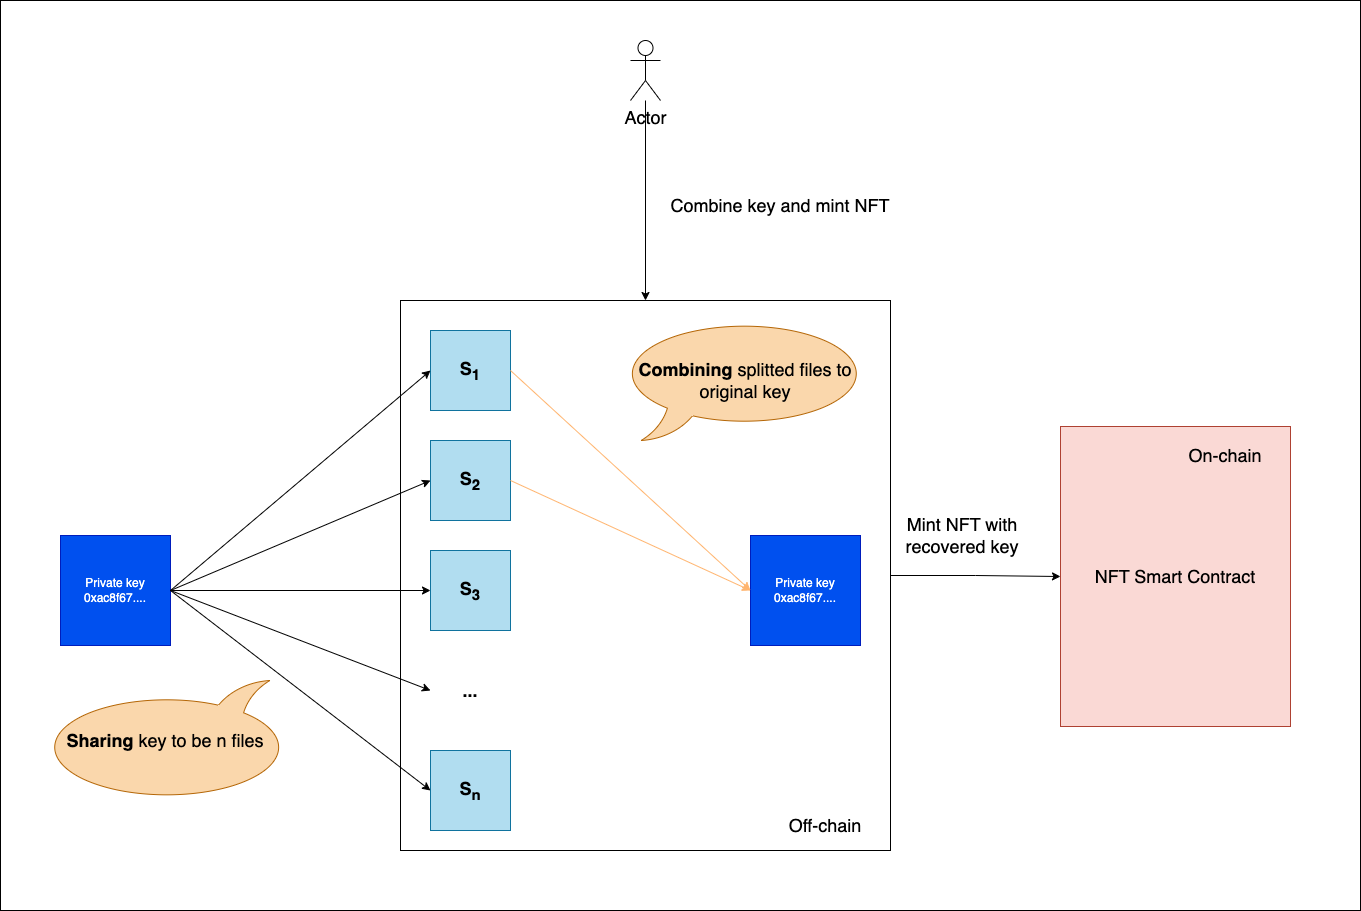

The diagram above was exported from draw.io. Its source (the exported page's mxGraphModel, read from the mxfile embedded in the PNG):
<mxGraphModel dx="2558" dy="2205" grid="1" gridSize="10" guides="1" tooltips="1" connect="1" arrows="1" fold="1" page="1" pageScale="1" pageWidth="827" pageHeight="1169" math="0" shadow="0">
  <root>
    <mxCell id="0" />
    <mxCell id="1" parent="0" />
    <mxCell id="nrOwlsONgDu6cdaoIwcQ-5" value="" style="rounded=0;whiteSpace=wrap;html=1;fontSize=18;" vertex="1" parent="1">
      <mxGeometry x="-70" y="-90" width="1360" height="910" as="geometry" />
    </mxCell>
    <mxCell id="nrOwlsONgDu6cdaoIwcQ-1" value="Private key&lt;br&gt;0xac8f67...." style="whiteSpace=wrap;html=1;aspect=fixed;fillColor=#0050ef;fontColor=#ffffff;strokeColor=#001DBC;" vertex="1" parent="1">
      <mxGeometry x="-10" y="445" width="110" height="110" as="geometry" />
    </mxCell>
    <mxCell id="nrOwlsONgDu6cdaoIwcQ-2" value="&lt;b style=&quot;font-size: 18px;&quot;&gt;S&lt;sub&gt;1&lt;/sub&gt;&lt;/b&gt;" style="whiteSpace=wrap;html=1;aspect=fixed;fillColor=#b1ddf0;strokeColor=#10739e;" vertex="1" parent="1">
      <mxGeometry x="360" y="240" width="80" height="80" as="geometry" />
    </mxCell>
    <mxCell id="nrOwlsONgDu6cdaoIwcQ-3" value="&lt;b style=&quot;font-size: 18px;&quot;&gt;S&lt;sub&gt;2&lt;/sub&gt;&lt;/b&gt;" style="whiteSpace=wrap;html=1;aspect=fixed;fillColor=#b1ddf0;strokeColor=#10739e;" vertex="1" parent="1">
      <mxGeometry x="360" y="350" width="80" height="80" as="geometry" />
    </mxCell>
    <mxCell id="nrOwlsONgDu6cdaoIwcQ-4" value="&lt;b style=&quot;font-size: 18px;&quot;&gt;S&lt;sub&gt;3&lt;/sub&gt;&lt;/b&gt;" style="whiteSpace=wrap;html=1;aspect=fixed;fillColor=#b1ddf0;strokeColor=#10739e;" vertex="1" parent="1">
      <mxGeometry x="360" y="460" width="80" height="80" as="geometry" />
    </mxCell>
    <mxCell id="nrOwlsONgDu6cdaoIwcQ-6" value="&lt;span style=&quot;font-size: 18px;&quot;&gt;&lt;b&gt;...&lt;/b&gt;&lt;/span&gt;" style="whiteSpace=wrap;html=1;aspect=fixed;fillColor=none;strokeColor=none;" vertex="1" parent="1">
      <mxGeometry x="360" y="560" width="80" height="80" as="geometry" />
    </mxCell>
    <mxCell id="nrOwlsONgDu6cdaoIwcQ-7" value="&lt;b style=&quot;font-size: 18px;&quot;&gt;S&lt;sub&gt;n&lt;/sub&gt;&lt;/b&gt;" style="whiteSpace=wrap;html=1;aspect=fixed;fillColor=#b1ddf0;strokeColor=#10739e;" vertex="1" parent="1">
      <mxGeometry x="360" y="660" width="80" height="80" as="geometry" />
    </mxCell>
    <mxCell id="nrOwlsONgDu6cdaoIwcQ-9" value="" style="endArrow=classic;html=1;rounded=0;fontSize=18;entryX=0;entryY=0.5;entryDx=0;entryDy=0;exitX=1;exitY=0.5;exitDx=0;exitDy=0;" edge="1" parent="1" source="nrOwlsONgDu6cdaoIwcQ-1" target="nrOwlsONgDu6cdaoIwcQ-2">
      <mxGeometry width="50" height="50" relative="1" as="geometry">
        <mxPoint x="110" y="500" as="sourcePoint" />
        <mxPoint x="160" y="450" as="targetPoint" />
      </mxGeometry>
    </mxCell>
    <mxCell id="nrOwlsONgDu6cdaoIwcQ-10" value="" style="endArrow=classic;html=1;rounded=0;fontSize=18;entryX=0;entryY=0.5;entryDx=0;entryDy=0;" edge="1" parent="1" target="nrOwlsONgDu6cdaoIwcQ-3">
      <mxGeometry width="50" height="50" relative="1" as="geometry">
        <mxPoint x="100" y="500" as="sourcePoint" />
        <mxPoint x="370" y="290" as="targetPoint" />
      </mxGeometry>
    </mxCell>
    <mxCell id="nrOwlsONgDu6cdaoIwcQ-11" value="" style="endArrow=classic;html=1;rounded=0;fontSize=18;entryX=0;entryY=0.5;entryDx=0;entryDy=0;exitX=1;exitY=0.5;exitDx=0;exitDy=0;" edge="1" parent="1" source="nrOwlsONgDu6cdaoIwcQ-1" target="nrOwlsONgDu6cdaoIwcQ-4">
      <mxGeometry width="50" height="50" relative="1" as="geometry">
        <mxPoint x="110" y="510" as="sourcePoint" />
        <mxPoint x="370" y="400" as="targetPoint" />
      </mxGeometry>
    </mxCell>
    <mxCell id="nrOwlsONgDu6cdaoIwcQ-12" value="" style="endArrow=classic;html=1;rounded=0;fontSize=18;entryX=0;entryY=0.5;entryDx=0;entryDy=0;exitX=1;exitY=0.5;exitDx=0;exitDy=0;" edge="1" parent="1" source="nrOwlsONgDu6cdaoIwcQ-1" target="nrOwlsONgDu6cdaoIwcQ-6">
      <mxGeometry width="50" height="50" relative="1" as="geometry">
        <mxPoint x="110" y="510" as="sourcePoint" />
        <mxPoint x="370" y="510" as="targetPoint" />
      </mxGeometry>
    </mxCell>
    <mxCell id="nrOwlsONgDu6cdaoIwcQ-13" value="" style="endArrow=classic;html=1;rounded=0;fontSize=18;entryX=0;entryY=0.5;entryDx=0;entryDy=0;exitX=1;exitY=0.5;exitDx=0;exitDy=0;" edge="1" parent="1" source="nrOwlsONgDu6cdaoIwcQ-1" target="nrOwlsONgDu6cdaoIwcQ-7">
      <mxGeometry width="50" height="50" relative="1" as="geometry">
        <mxPoint x="110" y="510" as="sourcePoint" />
        <mxPoint x="370" y="610" as="targetPoint" />
      </mxGeometry>
    </mxCell>
    <mxCell id="nrOwlsONgDu6cdaoIwcQ-14" value="Private key&lt;br&gt;0xac8f67...." style="whiteSpace=wrap;html=1;aspect=fixed;fillColor=#0050ef;fontColor=#ffffff;strokeColor=#001DBC;" vertex="1" parent="1">
      <mxGeometry x="680" y="445" width="110" height="110" as="geometry" />
    </mxCell>
    <mxCell id="nrOwlsONgDu6cdaoIwcQ-15" value="" style="endArrow=classic;html=1;rounded=0;fontSize=18;entryX=0;entryY=0.5;entryDx=0;entryDy=0;exitX=1;exitY=0.5;exitDx=0;exitDy=0;strokeColor=#FFB570;" edge="1" parent="1" source="nrOwlsONgDu6cdaoIwcQ-2" target="nrOwlsONgDu6cdaoIwcQ-14">
      <mxGeometry width="50" height="50" relative="1" as="geometry">
        <mxPoint x="110" y="510" as="sourcePoint" />
        <mxPoint x="370" y="290" as="targetPoint" />
      </mxGeometry>
    </mxCell>
    <mxCell id="nrOwlsONgDu6cdaoIwcQ-16" value="" style="endArrow=classic;html=1;rounded=0;fontSize=18;exitX=1;exitY=0.5;exitDx=0;exitDy=0;strokeColor=#FFB570;" edge="1" parent="1" source="nrOwlsONgDu6cdaoIwcQ-3">
      <mxGeometry width="50" height="50" relative="1" as="geometry">
        <mxPoint x="450" y="290" as="sourcePoint" />
        <mxPoint x="680" y="500" as="targetPoint" />
      </mxGeometry>
    </mxCell>
    <mxCell id="nrOwlsONgDu6cdaoIwcQ-18" value="&lt;b&gt;Sharing&lt;/b&gt; key to be n files" style="whiteSpace=wrap;html=1;shape=mxgraph.basic.oval_callout;fontSize=18;fillColor=#fad7ac;direction=west;strokeColor=#b46504;" vertex="1" parent="1">
      <mxGeometry x="-30" y="590" width="250" height="120" as="geometry" />
    </mxCell>
    <mxCell id="nrOwlsONgDu6cdaoIwcQ-19" value="&lt;b&gt;Combining&lt;/b&gt; splitted files to original key" style="whiteSpace=wrap;html=1;shape=mxgraph.basic.oval_callout;fontSize=18;fillColor=#fad7ac;direction=east;strokeColor=#b46504;" vertex="1" parent="1">
      <mxGeometry x="550" y="230" width="250" height="120" as="geometry" />
    </mxCell>
    <mxCell id="nrOwlsONgDu6cdaoIwcQ-20" value="Actor" style="shape=umlActor;verticalLabelPosition=bottom;verticalAlign=top;html=1;outlineConnect=0;fontSize=18;fillColor=none;" vertex="1" parent="1">
      <mxGeometry x="560" y="-50" width="30" height="60" as="geometry" />
    </mxCell>
    <mxCell id="nrOwlsONgDu6cdaoIwcQ-26" style="edgeStyle=orthogonalEdgeStyle;rounded=0;orthogonalLoop=1;jettySize=auto;html=1;exitX=1;exitY=0.5;exitDx=0;exitDy=0;strokeColor=#000000;fontSize=18;entryX=0;entryY=0.5;entryDx=0;entryDy=0;" edge="1" parent="1" source="nrOwlsONgDu6cdaoIwcQ-21" target="nrOwlsONgDu6cdaoIwcQ-24">
      <mxGeometry relative="1" as="geometry" />
    </mxCell>
    <mxCell id="nrOwlsONgDu6cdaoIwcQ-21" value="" style="rounded=0;whiteSpace=wrap;html=1;fontSize=18;fillColor=none;" vertex="1" parent="1">
      <mxGeometry x="330" y="210" width="490" height="550" as="geometry" />
    </mxCell>
    <mxCell id="nrOwlsONgDu6cdaoIwcQ-22" value="" style="endArrow=classic;html=1;rounded=0;strokeColor=#000000;fontSize=18;entryX=0.5;entryY=0;entryDx=0;entryDy=0;" edge="1" parent="1" source="nrOwlsONgDu6cdaoIwcQ-20" target="nrOwlsONgDu6cdaoIwcQ-21">
      <mxGeometry width="50" height="50" relative="1" as="geometry">
        <mxPoint x="450" y="440" as="sourcePoint" />
        <mxPoint x="500" y="390" as="targetPoint" />
      </mxGeometry>
    </mxCell>
    <mxCell id="nrOwlsONgDu6cdaoIwcQ-23" value="Combine key and mint NFT" style="text;html=1;strokeColor=none;fillColor=none;align=center;verticalAlign=middle;whiteSpace=wrap;rounded=0;fontSize=18;" vertex="1" parent="1">
      <mxGeometry x="580" y="100" width="260" height="30" as="geometry" />
    </mxCell>
    <mxCell id="nrOwlsONgDu6cdaoIwcQ-24" value="NFT Smart Contract" style="rounded=0;whiteSpace=wrap;html=1;fontSize=18;fillColor=#fad9d5;strokeColor=#ae4132;" vertex="1" parent="1">
      <mxGeometry x="990" y="336" width="230" height="300" as="geometry" />
    </mxCell>
    <mxCell id="nrOwlsONgDu6cdaoIwcQ-25" value="On-chain" style="text;html=1;strokeColor=none;fillColor=none;align=center;verticalAlign=middle;whiteSpace=wrap;rounded=0;fontSize=18;" vertex="1" parent="1">
      <mxGeometry x="1100" y="350" width="110" height="30" as="geometry" />
    </mxCell>
    <mxCell id="nrOwlsONgDu6cdaoIwcQ-27" value="Mint NFT with recovered key" style="text;html=1;strokeColor=none;fillColor=none;align=center;verticalAlign=middle;whiteSpace=wrap;rounded=0;fontSize=18;" vertex="1" parent="1">
      <mxGeometry x="827" y="430" width="130" height="30" as="geometry" />
    </mxCell>
    <mxCell id="nrOwlsONgDu6cdaoIwcQ-28" value="Off-chain" style="text;html=1;strokeColor=none;fillColor=none;align=center;verticalAlign=middle;whiteSpace=wrap;rounded=0;fontSize=18;" vertex="1" parent="1">
      <mxGeometry x="700" y="720" width="110" height="30" as="geometry" />
    </mxCell>
  </root>
</mxGraphModel>